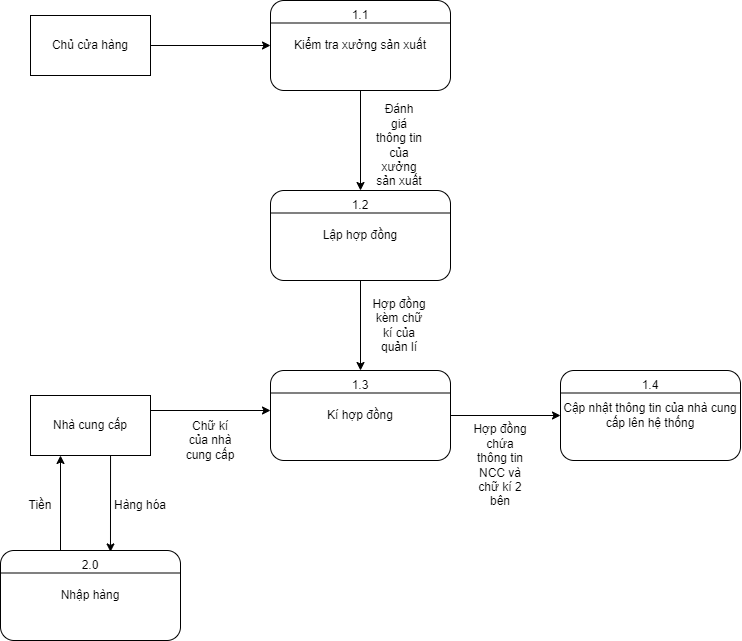

The diagram above was exported from draw.io. Its source (the exported page's mxGraphModel, read from the mxfile embedded in the PNG):
<mxGraphModel dx="1038" dy="521" grid="1" gridSize="10" guides="1" tooltips="1" connect="1" arrows="1" fold="1" page="1" pageScale="1" pageWidth="827" pageHeight="1169" math="0" shadow="0">
  <root>
    <mxCell id="0" />
    <mxCell id="1" parent="0" />
    <mxCell id="wXqI4P3Ec8ZUwORttLN4-1" value="Kiểm tra xưởng sản xuất" style="rounded=1;whiteSpace=wrap;html=1;" parent="1" vertex="1">
      <mxGeometry x="310" y="190" width="180" height="90" as="geometry" />
    </mxCell>
    <mxCell id="wXqI4P3Ec8ZUwORttLN4-2" value="" style="endArrow=none;html=1;rounded=0;entryX=1;entryY=0.25;entryDx=0;entryDy=0;exitX=0;exitY=0.25;exitDx=0;exitDy=0;" parent="1" source="wXqI4P3Ec8ZUwORttLN4-1" target="wXqI4P3Ec8ZUwORttLN4-1" edge="1">
      <mxGeometry width="50" height="50" relative="1" as="geometry">
        <mxPoint x="310" y="220" as="sourcePoint" />
        <mxPoint x="490" y="220" as="targetPoint" />
      </mxGeometry>
    </mxCell>
    <mxCell id="NtFrE4PL_wB2pYl7qNAF-1" value="Chủ cửa hàng" style="rounded=0;whiteSpace=wrap;html=1;" parent="1" vertex="1">
      <mxGeometry x="70" y="205" width="120" height="60" as="geometry" />
    </mxCell>
    <mxCell id="NtFrE4PL_wB2pYl7qNAF-2" value="" style="endArrow=classic;html=1;rounded=0;entryX=0;entryY=0.5;entryDx=0;entryDy=0;exitX=1;exitY=0.5;exitDx=0;exitDy=0;" parent="1" source="NtFrE4PL_wB2pYl7qNAF-1" target="wXqI4P3Ec8ZUwORttLN4-1" edge="1">
      <mxGeometry width="50" height="50" relative="1" as="geometry">
        <mxPoint x="390" y="330" as="sourcePoint" />
        <mxPoint x="440" y="280" as="targetPoint" />
      </mxGeometry>
    </mxCell>
    <mxCell id="NtFrE4PL_wB2pYl7qNAF-3" value="1.1" style="text;html=1;strokeColor=none;fillColor=none;align=center;verticalAlign=middle;whiteSpace=wrap;rounded=0;" parent="1" vertex="1">
      <mxGeometry x="370" y="190" width="60" height="30" as="geometry" />
    </mxCell>
    <mxCell id="NtFrE4PL_wB2pYl7qNAF-4" value="" style="endArrow=classic;html=1;rounded=0;exitX=0.5;exitY=1;exitDx=0;exitDy=0;entryX=0.5;entryY=0;entryDx=0;entryDy=0;" parent="1" source="wXqI4P3Ec8ZUwORttLN4-1" target="NtFrE4PL_wB2pYl7qNAF-8" edge="1">
      <mxGeometry width="50" height="50" relative="1" as="geometry">
        <mxPoint x="390" y="430" as="sourcePoint" />
        <mxPoint x="400" y="390" as="targetPoint" />
      </mxGeometry>
    </mxCell>
    <mxCell id="NtFrE4PL_wB2pYl7qNAF-5" value="Đánh giá thông tin của xưởng sản xuất" style="text;html=1;strokeColor=none;fillColor=none;align=center;verticalAlign=middle;whiteSpace=wrap;rounded=0;" parent="1" vertex="1">
      <mxGeometry x="414" y="290" width="50" height="90" as="geometry" />
    </mxCell>
    <mxCell id="NtFrE4PL_wB2pYl7qNAF-6" value="Lập hợp đồng" style="rounded=1;whiteSpace=wrap;html=1;" parent="1" vertex="1">
      <mxGeometry x="310" y="380" width="180" height="90" as="geometry" />
    </mxCell>
    <mxCell id="NtFrE4PL_wB2pYl7qNAF-7" value="" style="endArrow=none;html=1;rounded=0;entryX=1;entryY=0.25;entryDx=0;entryDy=0;exitX=0;exitY=0.25;exitDx=0;exitDy=0;" parent="1" source="NtFrE4PL_wB2pYl7qNAF-6" target="NtFrE4PL_wB2pYl7qNAF-6" edge="1">
      <mxGeometry width="50" height="50" relative="1" as="geometry">
        <mxPoint x="310" y="410" as="sourcePoint" />
        <mxPoint x="490" y="410" as="targetPoint" />
      </mxGeometry>
    </mxCell>
    <mxCell id="NtFrE4PL_wB2pYl7qNAF-8" value="1.2" style="text;html=1;strokeColor=none;fillColor=none;align=center;verticalAlign=middle;whiteSpace=wrap;rounded=0;" parent="1" vertex="1">
      <mxGeometry x="370" y="380" width="60" height="30" as="geometry" />
    </mxCell>
    <mxCell id="NtFrE4PL_wB2pYl7qNAF-9" value="" style="endArrow=classic;html=1;rounded=0;exitX=0.5;exitY=1;exitDx=0;exitDy=0;entryX=0.5;entryY=0;entryDx=0;entryDy=0;" parent="1" source="NtFrE4PL_wB2pYl7qNAF-6" target="NtFrE4PL_wB2pYl7qNAF-12" edge="1">
      <mxGeometry width="50" height="50" relative="1" as="geometry">
        <mxPoint x="390" y="500" as="sourcePoint" />
        <mxPoint x="400" y="560" as="targetPoint" />
      </mxGeometry>
    </mxCell>
    <mxCell id="NtFrE4PL_wB2pYl7qNAF-10" value="Kí hợp đồng" style="rounded=1;whiteSpace=wrap;html=1;" parent="1" vertex="1">
      <mxGeometry x="310" y="560" width="180" height="90" as="geometry" />
    </mxCell>
    <mxCell id="NtFrE4PL_wB2pYl7qNAF-11" value="" style="endArrow=none;html=1;rounded=0;entryX=1;entryY=0.25;entryDx=0;entryDy=0;exitX=0;exitY=0.25;exitDx=0;exitDy=0;" parent="1" source="NtFrE4PL_wB2pYl7qNAF-10" target="NtFrE4PL_wB2pYl7qNAF-10" edge="1">
      <mxGeometry width="50" height="50" relative="1" as="geometry">
        <mxPoint x="310" y="590" as="sourcePoint" />
        <mxPoint x="490" y="590" as="targetPoint" />
      </mxGeometry>
    </mxCell>
    <mxCell id="NtFrE4PL_wB2pYl7qNAF-12" value="1.3" style="text;html=1;strokeColor=none;fillColor=none;align=center;verticalAlign=middle;whiteSpace=wrap;rounded=0;" parent="1" vertex="1">
      <mxGeometry x="370" y="560" width="60" height="30" as="geometry" />
    </mxCell>
    <mxCell id="NtFrE4PL_wB2pYl7qNAF-13" value="Hợp đồng kèm chữ kí của quản lí" style="text;html=1;strokeColor=none;fillColor=none;align=center;verticalAlign=middle;whiteSpace=wrap;rounded=0;" parent="1" vertex="1">
      <mxGeometry x="409" y="500" width="60" height="30" as="geometry" />
    </mxCell>
    <mxCell id="NtFrE4PL_wB2pYl7qNAF-15" value="Nhập hàng" style="rounded=1;whiteSpace=wrap;html=1;" parent="1" vertex="1">
      <mxGeometry x="40" y="740" width="180" height="90" as="geometry" />
    </mxCell>
    <mxCell id="NtFrE4PL_wB2pYl7qNAF-16" value="" style="endArrow=none;html=1;rounded=0;entryX=1;entryY=0.25;entryDx=0;entryDy=0;exitX=0;exitY=0.25;exitDx=0;exitDy=0;" parent="1" source="NtFrE4PL_wB2pYl7qNAF-15" target="NtFrE4PL_wB2pYl7qNAF-15" edge="1">
      <mxGeometry width="50" height="50" relative="1" as="geometry">
        <mxPoint x="40" y="770" as="sourcePoint" />
        <mxPoint x="220" y="770" as="targetPoint" />
      </mxGeometry>
    </mxCell>
    <mxCell id="NtFrE4PL_wB2pYl7qNAF-17" value="2.0" style="text;html=1;strokeColor=none;fillColor=none;align=center;verticalAlign=middle;whiteSpace=wrap;rounded=0;" parent="1" vertex="1">
      <mxGeometry x="100" y="740" width="60" height="30" as="geometry" />
    </mxCell>
    <mxCell id="NtFrE4PL_wB2pYl7qNAF-18" value="Nhà cung cấp" style="rounded=0;whiteSpace=wrap;html=1;" parent="1" vertex="1">
      <mxGeometry x="70" y="585" width="120" height="60" as="geometry" />
    </mxCell>
    <mxCell id="NtFrE4PL_wB2pYl7qNAF-19" value="" style="endArrow=classic;html=1;rounded=0;exitX=1;exitY=0.25;exitDx=0;exitDy=0;" parent="1" source="NtFrE4PL_wB2pYl7qNAF-18" edge="1">
      <mxGeometry width="50" height="50" relative="1" as="geometry">
        <mxPoint x="390" y="690" as="sourcePoint" />
        <mxPoint x="310" y="600" as="targetPoint" />
      </mxGeometry>
    </mxCell>
    <mxCell id="NtFrE4PL_wB2pYl7qNAF-20" value="Chữ kí của nhà cung cấp" style="text;html=1;strokeColor=none;fillColor=none;align=center;verticalAlign=middle;whiteSpace=wrap;rounded=0;" parent="1" vertex="1">
      <mxGeometry x="220" y="615" width="60" height="30" as="geometry" />
    </mxCell>
    <mxCell id="NtFrE4PL_wB2pYl7qNAF-21" value="" style="endArrow=classic;html=1;rounded=0;entryX=0.25;entryY=1;entryDx=0;entryDy=0;" parent="1" target="NtFrE4PL_wB2pYl7qNAF-18" edge="1">
      <mxGeometry width="50" height="50" relative="1" as="geometry">
        <mxPoint x="100" y="740" as="sourcePoint" />
        <mxPoint x="150" y="690" as="targetPoint" />
      </mxGeometry>
    </mxCell>
    <mxCell id="NtFrE4PL_wB2pYl7qNAF-22" value="" style="endArrow=classic;html=1;rounded=0;entryX=0;entryY=0.5;entryDx=0;entryDy=0;exitX=1;exitY=0.5;exitDx=0;exitDy=0;" parent="1" source="NtFrE4PL_wB2pYl7qNAF-10" target="NtFrE4PL_wB2pYl7qNAF-23" edge="1">
      <mxGeometry width="50" height="50" relative="1" as="geometry">
        <mxPoint x="380" y="790" as="sourcePoint" />
        <mxPoint x="430" y="740" as="targetPoint" />
      </mxGeometry>
    </mxCell>
    <mxCell id="NtFrE4PL_wB2pYl7qNAF-23" value="Cập nhật thông tin của nhà cung cấp lên hệ thống" style="rounded=1;whiteSpace=wrap;html=1;" parent="1" vertex="1">
      <mxGeometry x="600" y="560" width="180" height="90" as="geometry" />
    </mxCell>
    <mxCell id="NtFrE4PL_wB2pYl7qNAF-24" value="" style="endArrow=none;html=1;rounded=0;entryX=1;entryY=0.25;entryDx=0;entryDy=0;exitX=0;exitY=0.25;exitDx=0;exitDy=0;" parent="1" source="NtFrE4PL_wB2pYl7qNAF-23" target="NtFrE4PL_wB2pYl7qNAF-23" edge="1">
      <mxGeometry width="50" height="50" relative="1" as="geometry">
        <mxPoint x="600" y="590" as="sourcePoint" />
        <mxPoint x="780" y="590" as="targetPoint" />
      </mxGeometry>
    </mxCell>
    <mxCell id="NtFrE4PL_wB2pYl7qNAF-25" value="1.4" style="text;html=1;strokeColor=none;fillColor=none;align=center;verticalAlign=middle;whiteSpace=wrap;rounded=0;" parent="1" vertex="1">
      <mxGeometry x="660" y="560" width="60" height="30" as="geometry" />
    </mxCell>
    <mxCell id="NtFrE4PL_wB2pYl7qNAF-26" value="Hợp đồng chứa thông tin NCC và chữ kí 2 bên" style="text;html=1;strokeColor=none;fillColor=none;align=center;verticalAlign=middle;whiteSpace=wrap;rounded=0;" parent="1" vertex="1">
      <mxGeometry x="510" y="640" width="60" height="30" as="geometry" />
    </mxCell>
    <mxCell id="NtFrE4PL_wB2pYl7qNAF-32" value="" style="endArrow=classic;html=1;rounded=0;exitX=0.667;exitY=1.007;exitDx=0;exitDy=0;exitPerimeter=0;entryX=0.611;entryY=0.016;entryDx=0;entryDy=0;entryPerimeter=0;" parent="1" source="NtFrE4PL_wB2pYl7qNAF-18" target="NtFrE4PL_wB2pYl7qNAF-15" edge="1">
      <mxGeometry width="50" height="50" relative="1" as="geometry">
        <mxPoint x="390" y="550" as="sourcePoint" />
        <mxPoint x="440" y="500" as="targetPoint" />
      </mxGeometry>
    </mxCell>
    <mxCell id="NtFrE4PL_wB2pYl7qNAF-34" value="Hàng hóa" style="text;html=1;strokeColor=none;fillColor=none;align=center;verticalAlign=middle;whiteSpace=wrap;rounded=0;" parent="1" vertex="1">
      <mxGeometry x="150" y="680" width="60" height="30" as="geometry" />
    </mxCell>
    <mxCell id="NtFrE4PL_wB2pYl7qNAF-35" value="Tiền" style="text;html=1;strokeColor=none;fillColor=none;align=center;verticalAlign=middle;whiteSpace=wrap;rounded=0;" parent="1" vertex="1">
      <mxGeometry x="50" y="680" width="60" height="30" as="geometry" />
    </mxCell>
  </root>
</mxGraphModel>